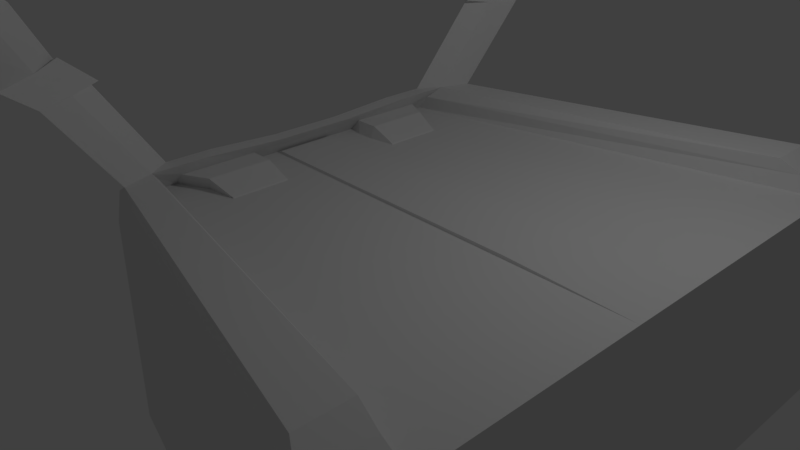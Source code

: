 # Source: cockpit.blend  (saved by Blender 2.78.0; exported with 4.5.12 LTS)
import bpy
from mathutils import Matrix  # noqa: F401  (used for matrix-valued properties, if any)

bpy.ops.wm.read_factory_settings(use_empty=True)
scene = bpy.context.scene
scene.name = 'Scene'

# ---- collections
col_collection_1 = bpy.data.collections.new('Collection 1'); scene.collection.children.link(col_collection_1)

# ---- materials (node trees are filled in below, after node groups)
mat_material_005 = bpy.data.materials.new('Material.005')
mat_material_005.alpha_threshold = 0.0
mat_material_005.use_transparent_shadow = False
mat_material_005.roughness = 0.5

# ---- material node trees

# ---- world
world_world = bpy.data.worlds.new('World'); scene.world = world_world
world_world.color = (0.05088, 0.05088, 0.05088)
world_world.use_sun_shadow = False
world_world.sun_shadow_jitter_overblur = 0.0
world_world.cycles.sampling_method = 'MANUAL'

# ---- cameras
cam_camera = bpy.data.cameras.new('Camera')
cam_camera.clip_end = 100.0
cam_camera.lens = 35.0
cam_camera.sensor_width = 32.0
cam_camera.sensor_height = 18.0
cam_camera.ortho_scale = 7.314
cam_camera.dof.focus_distance = 0.0
cam_camera.dof.aperture_fstop = 128.0

# ---- lights
light_lamp = bpy.data.lights.new('Lamp', 'POINT')
light_lamp.transmission_factor = 0.0
light_lamp.cutoff_distance = 30.0
light_lamp.energy = 100.0
light_lamp.shadow_buffer_clip_start = 1.001
light_lamp.shadow_soft_size = 0.1
light_lamp.shadow_maximum_resolution = 0.006
light_lamp.use_absolute_resolution = True

# ---- meshes
me_cube_002 = bpy.data.meshes.new('Cube.002')
me_cube_002.from_pydata([(-0.5791, 2.165, -1.277), (-0.5791, 2.165, 0.8987), (2.546, 3.276, -1.277), (2.546, 3.276, 0.8987), (-0.5791, 2.641, 0.723), (-0.5791, 2.641, -1.277), (2.546, 3.997, -1.277), (2.546, 3.997, 0.723), (-0.6594, 2.014, -1.277), (-0.6594, 2.014, 0.723), (-0.6594, 2.457, 0.723), (-0.6594, 2.457, -1.277), (-0.56, 2.014, 1.04), (-0.4935, 2.165, 1.04), (-0.4935, 2.641, 1.04), (-0.56, 2.457, 1.04), (2.361, 3.276, 1.04), (2.361, 3.997, 1.04), (-0.5279, 2.014, 1.146), (-0.415, 2.306, 1.146), (-0.3337, 2.704, 1.146), (-0.4616, 2.33, 1.146), (2.201, 3.234, 1.146), (2.201, 3.836, 1.146), (-0.5791, 1.299, -1.277), (-0.5791, 0.4329, -1.277), (-0.5791, 0.8502, 0.8987), (-0.5791, 1.859, 0.8987), (2.546, 0.6553, -1.277), (2.546, 1.966, -1.277), (2.546, 2.315, 0.8987), (2.546, 0.7715, 0.8987), (-0.6594, 1.208, -1.277), (-0.6594, 0.4028, -1.277), (-0.6594, 0.4028, 0.723), (-0.6594, 1.208, 0.723), (-0.4935, 0.8502, 1.014), (-0.4935, 1.859, 1.014), (-0.56, 0.4028, 1.04), (-0.56, 1.208, 1.04), (-0.415, 0.5431, 1.107), (-0.415, 1.629, 1.146), (-0.5279, 0.4742, 1.107), (-0.5279, 1.423, 1.146), (-0.397, 0.7221, 0.723), (-0.397, 1.592, 0.723), (-0.3114, 0.8502, 1.014), (-0.3114, 1.698, 1.014), (-0.3266, 0.7221, 0.7359), (-0.3266, 1.502, 0.7359), (-0.1145, 0.8502, 0.9098), (-0.1145, 1.619, 0.9098), (-0.1153, 0.7221, 0.4511), (-0.1153, 1.502, 0.4511), (0.09682, 0.7221, 0.6251), (0.09682, 1.502, 0.6251), (-0.5791, 0.2598, -1.277), (-0.5791, 0.0, -1.277), (-0.5791, 0.0, 0.8987), (-0.5791, 0.4015, 0.8987), (2.546, 0.0, -1.277), (2.546, 0.3932, -1.277), (2.546, 0.5168, 0.8987), (2.546, 0.0, 0.8987), (-0.6594, 0.2417, -1.277), (-0.6594, 0.0, -1.277), (-0.6594, 0.0, 0.723), (-0.6594, 0.2417, 0.723), (-0.4935, 0.0, 1.014), (-0.4935, 0.5101, 1.014), (-0.56, 0.0, 1.04), (-0.56, 0.2417, 1.04), (-0.415, 0.0, 1.107), (-0.415, 0.3258, 1.107), (-0.5279, 0.0, 1.107), (-0.5279, 0.2845, 1.107), (-0.5321, 0.0, 0.9234), (-0.5321, 0.3938, 0.9234), (1.623, 0.4665, 0.9234), (1.623, 0.0, 0.9234), (-0.2127, 3.611, 2.696), (-0.1464, 3.917, 2.639), (-0.01848, 4.28, 2.571), (-0.09978, 3.894, 2.643), (0.8588, 6.194, 4.465), (0.9193, 6.344, 4.287), (1.036, 6.522, 4.076), (0.9618, 6.333, 4.3), (-0.4383, 3.388, 2.141), (-0.3751, 3.128, 1.955), (-0.3104, 3.811, 2.096), (-0.2472, 3.498, 1.932), (-0.4415, 2.816, 1.974), (-0.5046, 3.103, 2.179), (-0.3285, 3.105, 1.956), (-0.3917, 3.389, 2.144), (-0.3924, 2.759, 1.997), (-0.4555, 3.097, 2.203), (-0.5143, 2.944, 2.091), (-0.4987, 2.879, 2.04), (-0.4865, 2.865, 2.045), (-0.5022, 2.93, 2.096), (0.2088, 4.726, 3.188), (0.5641, 5.535, 3.738), (0.6844, 5.775, 3.575), (0.333, 5.027, 3.073), (0.2541, 4.707, 3.195), (0.6079, 5.52, 3.748), (0.5016, 5.333, 3.875), (0.1445, 4.472, 3.285), (0.3272, 4.996, 3.371), (0.4457, 5.266, 3.554), (0.5673, 5.525, 3.407), (0.4501, 5.276, 3.24), (0.372, 4.978, 3.38), (0.49, 5.249, 3.564), (0.3826, 5.046, 3.679), (0.2635, 4.759, 3.482), (0.08837, 2.741, 3.528), (0.2063, 2.717, 3.796), (0.09893, 2.659, 3.926), (-0.02013, 2.686, 3.641), (0.3145, 0.0, 3.255), (0.4325, 0.0, 3.524), (0.3251, 0.0, 3.654), (0.206, 0.0, 3.369)], [], [(4, 5, 11, 10), (1, 3, 16, 13), (2, 0, 5, 6), (5, 4, 7, 6), (7, 4, 14, 17), (3, 7, 17, 16), (3, 2, 6, 7), (32, 35, 9, 8), (8, 9, 10, 11), (5, 0, 8, 11), (37, 13, 19, 41), (10, 9, 12, 15), (27, 1, 13, 37), (4, 10, 15, 14), (19, 22, 23, 20), (41, 19, 18, 43), (17, 14, 20, 23), (14, 15, 21, 20), (16, 17, 23, 22), (15, 12, 18, 21), (13, 16, 22, 19), (73, 40, 42, 75), (40, 41, 43, 42), (9, 35, 39, 12), (35, 34, 38, 39), (26, 27, 45, 44), (59, 26, 36, 69), (27, 37, 47, 45), (12, 39, 43, 18), (39, 38, 42, 43), (69, 36, 40, 73), (36, 37, 41, 40), (0, 24, 32, 8), (24, 25, 33, 32), (64, 67, 34, 33), (33, 34, 35, 32), (3, 1, 27, 30), (30, 27, 26, 31), (0, 2, 29, 24), (24, 29, 28, 25), (2, 3, 30, 29), (29, 30, 31, 28), (46, 44, 48, 50), (37, 36, 46, 47), (36, 26, 44, 46), (48, 49, 53, 52), (51, 50, 54, 55), (45, 47, 51, 49), (47, 46, 50, 51), (44, 45, 49, 48), (52, 53, 55, 54), (50, 48, 52, 54), (49, 51, 55, 53), (28, 31, 62, 61), (61, 62, 63, 60), (25, 28, 61, 56), (56, 61, 60, 57), (31, 26, 59, 62), (62, 59, 77, 78), (65, 66, 67, 64), (25, 56, 64, 33), (56, 57, 65, 64), (68, 69, 73, 72), (38, 71, 75, 42), (71, 70, 74, 75), (58, 59, 69, 68), (34, 67, 71, 38), (72, 73, 75, 74), (78, 77, 76, 79), (63, 62, 78, 79), (59, 58, 76, 77), (67, 66, 70, 71), (95, 90, 82, 83), (93, 95, 83, 80), (88, 93, 80, 81), (90, 88, 81, 82), (104, 103, 85, 86), (108, 107, 87, 84), (103, 108, 84, 85), (107, 104, 86, 87), (20, 21, 89, 91), (91, 89, 88, 90), (21, 18, 92, 89), (89, 92, 93, 88), (18, 19, 94, 92), (95, 93, 97), (19, 20, 91, 94), (94, 91, 90, 95), (96, 94, 95, 97), (98, 99, 100, 101), (97, 93, 98, 101), (92, 94, 96), (93, 92, 99, 98), (96, 97, 101, 100), (92, 96, 100, 99), (83, 82, 105, 106), (115, 112, 104, 107), (81, 80, 109, 102), (111, 116, 108, 103), (80, 83, 106, 109), (116, 115, 107, 108), (82, 81, 102, 105), (112, 111, 103, 104), (105, 102, 110, 113), (113, 110, 111, 112), (109, 106, 114, 117), (116, 117, 121, 120), (102, 109, 117, 110), (110, 117, 116, 111), (106, 105, 113, 114), (114, 113, 112, 115), (121, 118, 122, 125), (114, 115, 119, 118), (117, 114, 118, 121), (115, 116, 120, 119), (125, 122, 123, 124), (118, 119, 123, 122), (119, 120, 124, 123), (120, 121, 125, 124)])
_uv = me_cube_002.uv_layers.new(name='UVMap')
_uv.uv.foreach_set('vector', [0.3249, 0.2236, 0.3364, 0.2294, 0.3375, 0.2332, 0.3165, 0.2255, 0.2799, 0.2083, 0.3192, 0.1942, 0.32, 0.1955, 0.2956, 0.2087, 0.3324, 0.198, 0.3382, 0.2381, 0.3364, 0.2294, 0.3319, 0.1997, 0.3364, 0.2294, 0.3249, 0.2236, 0.3208, 0.1985, 0.3319, 0.1997, 0.3208, 0.1985, 0.3249, 0.2236, 0.3356, 0.2127, 0.32, 0.1972, 0.3192, 0.1942, 0.3208, 0.1985, 0.32, 0.1972, 0.32, 0.1955, 0.3192, 0.1942, 0.3324, 0.198, 0.3319, 0.1997, 0.3208, 0.1985, 0.3443, 0.2575, 0.2646, 0.2607, 0.2971, 0.2321, 0.3395, 0.2402, 0.3395, 0.2402, 0.2971, 0.2321, 0.3165, 0.2255, 0.3375, 0.2332, 0.3364, 0.2294, 0.3382, 0.2381, 0.3395, 0.2402, 0.3375, 0.2332, 0.2674, 0.2222, 0.2956, 0.2087, 0.3214, 0.2052, 0.2627, 0.2279, 0.3165, 0.2255, 0.2971, 0.2321, 0.2957, 0.2177, 0.3236, 0.212, 0.2583, 0.2179, 0.2799, 0.2083, 0.2956, 0.2087, 0.2674, 0.2222, 0.3249, 0.2236, 0.3165, 0.2255, 0.3236, 0.212, 0.3356, 0.2127, 0.3214, 0.2052, 0.3213, 0.1963, 0.3208, 0.1953, 0.3488, 0.2, 0.2627, 0.2279, 0.3214, 0.2052, 0.2965, 0.214, 0.2555, 0.2361, 0.32, 0.1972, 0.3356, 0.2127, 0.3488, 0.2, 0.3208, 0.1953, 0.3356, 0.2127, 0.3236, 0.212, 0.3228, 0.2047, 0.3488, 0.2, 0.32, 0.1955, 0.32, 0.1972, 0.3208, 0.1953, 0.3213, 0.1963, 0.3236, 0.212, 0.2957, 0.2177, 0.2965, 0.214, 0.3228, 0.2047, 0.2956, 0.2087, 0.32, 0.1955, 0.3213, 0.1963, 0.3214, 0.2052, 0.1468, 0.2821, 0.1933, 0.2601, 0.1924, 0.2805, 0.1607, 0.3079, 0.1933, 0.2601, 0.2627, 0.2279, 0.2555, 0.2361, 0.1924, 0.2805, 0.2971, 0.2321, 0.2646, 0.2607, 0.2473, 0.2467, 0.2957, 0.2177, 0.2646, 0.2607, 0.2391, 0.3138, 0.1943, 0.2975, 0.2473, 0.2467, 0.2138, 0.2215, 0.2583, 0.2179, 0.2445, 0.2208, 0.2212, 0.2241, 0.1541, 0.2239, 0.2138, 0.2215, 0.2171, 0.2365, 0.1828, 0.2436, 0.2583, 0.2179, 0.2674, 0.2222, 0.2515, 0.2266, 0.2445, 0.2208, 0.2957, 0.2177, 0.2473, 0.2467, 0.2555, 0.2361, 0.2965, 0.214, 0.2473, 0.2467, 0.1943, 0.2975, 0.1924, 0.2805, 0.2555, 0.2361, 0.1828, 0.2436, 0.2171, 0.2365, 0.1933, 0.2601, 0.1468, 0.2821, 0.2171, 0.2365, 0.2674, 0.2222, 0.2627, 0.2279, 0.1933, 0.2601, 0.3382, 0.2381, 0.3455, 0.2537, 0.3443, 0.2575, 0.3395, 0.2402, 0.3455, 0.2537, 0.3611, 0.2736, 0.357, 0.2832, 0.3443, 0.2575, 0.3645, 0.2874, 0.2322, 0.3376, 0.2391, 0.3138, 0.357, 0.2832, 0.357, 0.2832, 0.2391, 0.3138, 0.2646, 0.2607, 0.3443, 0.2575, 0.3192, 0.1942, 0.2799, 0.2083, 0.2583, 0.2179, 0.3133, 0.1843, 0.3133, 0.1843, 0.2583, 0.2179, 0.2138, 0.2215, 0.3034, 0.1532, 0.3382, 0.2381, 0.3324, 0.198, 0.341, 0.1914, 0.3455, 0.2537, 0.3455, 0.2537, 0.341, 0.1914, 0.3603, 0.18, 0.3611, 0.2736, 0.3324, 0.198, 0.3192, 0.1942, 0.3133, 0.1843, 0.341, 0.1914, 0.341, 0.1914, 0.3133, 0.1843, 0.3034, 0.1532, 0.3603, 0.18, 0.2217, 0.232, 0.2212, 0.2241, 0.224, 0.2244, 0.2265, 0.2292, 0.2674, 0.2222, 0.2171, 0.2365, 0.2217, 0.232, 0.2515, 0.2266, 0.2171, 0.2365, 0.2138, 0.2215, 0.2212, 0.2241, 0.2217, 0.232, 0.224, 0.2244, 0.2407, 0.2214, 0.238, 0.2237, 0.2273, 0.2253, 0.2433, 0.2265, 0.2265, 0.2292, 0.2276, 0.2262, 0.2381, 0.225, 0.2445, 0.2208, 0.2515, 0.2266, 0.2433, 0.2265, 0.2407, 0.2214, 0.2515, 0.2266, 0.2217, 0.232, 0.2265, 0.2292, 0.2433, 0.2265, 0.2212, 0.2241, 0.2445, 0.2208, 0.2407, 0.2214, 0.224, 0.2244, 0.2273, 0.2253, 0.238, 0.2237, 0.2381, 0.225, 0.2276, 0.2262, 0.2265, 0.2292, 0.224, 0.2244, 0.2273, 0.2253, 0.2276, 0.2262, 0.2407, 0.2214, 0.2433, 0.2265, 0.2381, 0.225, 0.238, 0.2237, 0.3603, 0.18, 0.3034, 0.1532, 0.2999, 0.1413, 0.3664, 0.1758, 0.3664, 0.1758, 0.2999, 0.1413, 0.3012, 0.1197, 0.3773, 0.1694, 0.3611, 0.2736, 0.3603, 0.18, 0.3664, 0.1758, 0.367, 0.2825, 0.367, 0.2825, 0.3664, 0.1758, 0.3773, 0.1694, 0.3773, 0.2889, 0.3034, 0.1532, 0.2138, 0.2215, 0.1541, 0.2239, 0.2999, 0.1413, 0.2999, 0.1413, 0.1541, 0.2239, 0.1337, 0.2256, 0.2548, 0.1563, 0.3742, 0.2985, 0.2314, 0.3733, 0.2322, 0.3376, 0.3645, 0.2874, 0.3611, 0.2736, 0.367, 0.2825, 0.3645, 0.2874, 0.357, 0.2832, 0.367, 0.2825, 0.3773, 0.2889, 0.3742, 0.2985, 0.3645, 0.2874, 6.174e-05, 0.3068, 0.1828, 0.2436, 0.1468, 0.2821, 0.05359, 0.3536, 0.1943, 0.2975, 0.1702, 0.3249, 0.1607, 0.3079, 0.1924, 0.2805, 0.1702, 0.3249, 0.1481, 0.3813, 0.1072, 0.3788, 0.1607, 0.3079, 0.03389, 0.2359, 0.1541, 0.2239, 0.1828, 0.2436, 6.174e-05, 0.3068, 0.2391, 0.3138, 0.2322, 0.3376, 0.1702, 0.3249, 0.1943, 0.2975, 0.05359, 0.3536, 0.1468, 0.2821, 0.1607, 0.3079, 0.1072, 0.3788, 0.2548, 0.1563, 0.1337, 0.2256, 0.07701, 0.2128, 0.2427, 0.1268, 0.3012, 0.1197, 0.2999, 0.1413, 0.2548, 0.1563, 0.2427, 0.1268, 0.1541, 0.2239, 0.03389, 0.2359, 0.07701, 0.2128, 0.1337, 0.2256, 0.2322, 0.3376, 0.2314, 0.3733, 0.1481, 0.3813, 0.1702, 0.3249, 0.5068, 0.1562, 0.5371, 0.1412, 0.6244, 0.1149, 0.5913, 0.1346, 0.4842, 0.1548, 0.5068, 0.1562, 0.5913, 0.1346, 0.5612, 0.1347, 0.5026, 0.1466, 0.4842, 0.1548, 0.5612, 0.1347, 0.5861, 0.1192, 0.5371, 0.1412, 0.5026, 0.1466, 0.5861, 0.1192, 0.6244, 0.1149, 0.8241, 0.05367, 0.8049, 0.05275, 0.9616, 0.009148, 0.9999, 6.174e-05, 0.7956, 0.06223, 0.8097, 0.06554, 0.964, 0.01493, 0.9487, 0.01594, 0.8049, 0.05275, 0.7956, 0.06223, 0.9487, 0.01594, 0.9616, 0.009148, 0.8097, 0.06554, 0.8241, 0.05367, 0.9999, 6.174e-05, 0.964, 0.01493, 0.3488, 0.2, 0.3228, 0.2047, 0.4783, 0.1617, 0.507, 0.1513, 0.507, 0.1513, 0.4783, 0.1617, 0.5026, 0.1466, 0.5371, 0.1412, 0.3228, 0.2047, 0.2965, 0.214, 0.4539, 0.167, 0.4783, 0.1617, 0.4783, 0.1617, 0.4539, 0.167, 0.4842, 0.1548, 0.5026, 0.1466, 0.2965, 0.214, 0.3214, 0.2052, 0.4753, 0.1605, 0.4539, 0.167, 0.5068, 0.1562, 0.4842, 0.1548, 0.4839, 0.1632, 0.3214, 0.2052, 0.3488, 0.2, 0.507, 0.1513, 0.4753, 0.1605, 0.4753, 0.1605, 0.507, 0.1513, 0.5371, 0.1412, 0.5068, 0.1562, 0.4577, 0.1671, 0.4753, 0.1605, 0.5068, 0.1562, 0.4839, 0.1632, 0.4703, 0.163, 0.4637, 0.1658, 0.4629, 0.1658, 0.4703, 0.1644, 0.4839, 0.1632, 0.4842, 0.1548, 0.4703, 0.163, 0.4703, 0.1644, 0.4539, 0.167, 0.4753, 0.1605, 0.4577, 0.1671, 0.4842, 0.1548, 0.4539, 0.167, 0.4637, 0.1658, 0.4703, 0.163, 0.4577, 0.1671, 0.4839, 0.1632, 0.4703, 0.1644, 0.4629, 0.1658, 0.4539, 0.167, 0.4577, 0.1671, 0.4629, 0.1658, 0.4637, 0.1658, 0.5913, 0.1346, 0.6244, 0.1149, 0.7635, 0.07317, 0.7426, 0.07881, 0.7879, 0.06924, 0.7979, 0.06205, 0.8241, 0.05367, 0.8097, 0.06554, 0.5861, 0.1192, 0.5612, 0.1347, 0.7234, 0.08467, 0.7425, 0.08037, 0.7853, 0.06211, 0.7771, 0.06364, 0.7956, 0.06223, 0.8049, 0.05275, 0.5612, 0.1347, 0.5913, 0.1346, 0.7426, 0.07881, 0.7234, 0.08467, 0.7771, 0.06364, 0.7879, 0.06924, 0.8097, 0.06554, 0.7956, 0.06223, 0.6244, 0.1149, 0.5861, 0.1192, 0.7425, 0.08037, 0.7635, 0.07317, 0.7979, 0.06205, 0.7853, 0.06211, 0.8049, 0.05275, 0.8241, 0.05367, 0.7635, 0.07317, 0.7425, 0.08037, 0.7661, 0.06933, 0.779, 0.06829, 0.779, 0.06829, 0.7661, 0.06933, 0.7853, 0.06211, 0.7979, 0.06205, 0.7234, 0.08467, 0.7426, 0.07881, 0.7683, 0.07654, 0.7564, 0.07366, 0.7771, 0.06364, 0.7564, 0.07366, 0.7112, 0.07925, 0.7102, 0.07856, 0.7425, 0.08037, 0.7234, 0.08467, 0.7564, 0.07366, 0.7661, 0.06933, 0.7661, 0.06933, 0.7564, 0.07366, 0.7771, 0.06364, 0.7853, 0.06211, 0.7426, 0.07881, 0.7635, 0.07317, 0.779, 0.06829, 0.7683, 0.07654, 0.7683, 0.07654, 0.779, 0.06829, 0.7979, 0.06205, 0.7879, 0.06924, 0.7112, 0.07925, 0.712, 0.07827, 0.7093, 0.07922, 0.7094, 0.07927, 0.7683, 0.07654, 0.7879, 0.06924, 0.7114, 0.07932, 0.712, 0.07827, 0.7564, 0.07366, 0.7683, 0.07654, 0.712, 0.07827, 0.7112, 0.07925, 0.7879, 0.06924, 0.7771, 0.06364, 0.7102, 0.07856, 0.7114, 0.07932, 0.7094, 0.07927, 0.7093, 0.07922, 0.7094, 0.07926, 0.7094, 0.07924, 0.712, 0.07827, 0.7114, 0.07932, 0.7094, 0.07926, 0.7093, 0.07922, 0.7114, 0.07932, 0.7102, 0.07856, 0.7094, 0.07924, 0.7094, 0.07926, 0.7102, 0.07856, 0.7112, 0.07925, 0.7094, 0.07927, 0.7094, 0.07924])
me_cube_002.materials.append(mat_material_005)
me_cube_002.use_remesh_preserve_volume = False
me_cube_002.use_remesh_preserve_attributes = False
me_cube_002.use_mirror_vertex_groups = False
me_cube_002.update()

# ---- objects
ob_cube = bpy.data.objects.new('Cube', me_cube_002)
ob_lamp = bpy.data.objects.new('Lamp', light_lamp)
ob_camera = bpy.data.objects.new('Camera', cam_camera)

# ---- transforms, parenting, visibility, modifiers, constraints
ob_cube.location = (-0.2134, -0.0628, -0.06482)
ob_cube.scale = (1.75, 1.0, 1.38)
ob_cube.lineart.crease_threshold = 0.0
_m = ob_cube.modifiers.new('Mirror', 'MIRROR')
_m.use_axis = (False, True, False)
ob_lamp.location = (4.076, 1.005, 5.904)
ob_lamp.rotation_euler = (0.6503, 0.05522, 1.866)
ob_lamp.lock_rotations_4d = False
ob_lamp.empty_display_type = 'ARROWS'
ob_lamp.color = (0.0, 0.0, 0.0, 0.0)
ob_lamp.lineart.crease_threshold = 0.0
ob_camera.location = (7.481, -6.508, 5.344)
ob_camera.rotation_euler = (1.109, 0.0, 0.8149)
ob_camera.lock_rotations_4d = False
ob_camera.empty_display_type = 'ARROWS'
ob_camera.color = (0.0, 0.0, 0.0, 0.0)
ob_camera.display_type = 'WIRE'
ob_camera.lineart.crease_threshold = 0.0

# ---- collection membership
col_collection_1.objects.link(ob_cube)
col_collection_1.objects.link(ob_lamp)
col_collection_1.objects.link(ob_camera)

# ---- scene / render settings (as saved in the file)
scene.camera = ob_camera
scene.frame_start = 1; scene.frame_end = 250; scene.frame_set(0)
scene.render.engine = 'BLENDER_EEVEE_NEXT'
scene.render.resolution_percentage = 50
scene.render.dither_intensity = 0.0
scene.render.use_bake_selected_to_active = True
scene.cycles.use_denoising = False
scene.cycles.samples = 128
scene.cycles.sampling_pattern = 'TABULATED_SOBOL'
scene.cycles.light_sampling_threshold = 0.0
scene.cycles.use_adaptive_sampling = False
scene.cycles.use_light_tree = False
scene.cycles.blur_glossy = 0.0
scene.cycles.sample_clamp_indirect = 0.0
scene.view_settings.view_transform = 'Standard'
bpy.context.view_layer.update()
